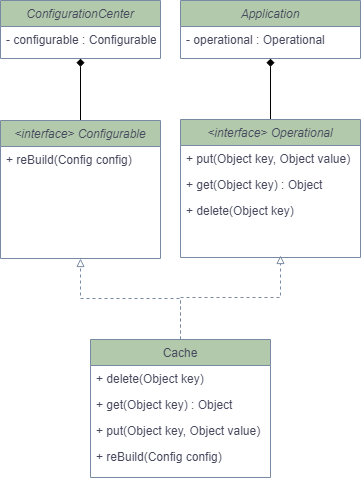

The diagram above was exported from draw.io. Its source (the exported page's mxGraphModel, read from the mxfile embedded in the PNG):
<mxGraphModel dx="1422" dy="762" grid="1" gridSize="10" guides="1" tooltips="1" connect="1" arrows="1" fold="1" page="1" pageScale="1" pageWidth="827" pageHeight="1169" math="0" shadow="0">
  <root>
    <mxCell id="WIyWlLk6GJQsqaUBKTNV-0" />
    <mxCell id="WIyWlLk6GJQsqaUBKTNV-1" parent="WIyWlLk6GJQsqaUBKTNV-0" />
    <mxCell id="gVAdeHlWEaN9bkKVqonc-5" style="edgeStyle=orthogonalEdgeStyle;rounded=0;orthogonalLoop=1;jettySize=auto;html=1;exitX=0.5;exitY=0;exitDx=0;exitDy=0;entryX=0.5;entryY=1;entryDx=0;entryDy=0;endArrow=diamond;endFill=1;" edge="1" parent="WIyWlLk6GJQsqaUBKTNV-1" source="zkfFHV4jXpPFQw0GAbJ--0" target="gVAdeHlWEaN9bkKVqonc-2">
      <mxGeometry relative="1" as="geometry" />
    </mxCell>
    <mxCell id="zkfFHV4jXpPFQw0GAbJ--0" value="&lt;interface&gt; Operational" style="swimlane;fontStyle=2;align=center;verticalAlign=top;childLayout=stackLayout;horizontal=1;startSize=26;horizontalStack=0;resizeParent=1;resizeLast=0;collapsible=1;marginBottom=0;rounded=0;shadow=0;strokeWidth=1;fillColor=#B2C9AB;strokeColor=#788AA3;fontColor=#46495D;" parent="WIyWlLk6GJQsqaUBKTNV-1" vertex="1">
      <mxGeometry x="220" y="197" width="180" height="138" as="geometry">
        <mxRectangle x="230" y="140" width="160" height="26" as="alternateBounds" />
      </mxGeometry>
    </mxCell>
    <mxCell id="zkfFHV4jXpPFQw0GAbJ--1" value="+ put(Object key, Object value)" style="text;align=left;verticalAlign=top;spacingLeft=4;spacingRight=4;overflow=hidden;rotatable=0;points=[[0,0.5],[1,0.5]];portConstraint=eastwest;fontColor=#46495D;" parent="zkfFHV4jXpPFQw0GAbJ--0" vertex="1">
      <mxGeometry y="26" width="180" height="26" as="geometry" />
    </mxCell>
    <mxCell id="zkfFHV4jXpPFQw0GAbJ--2" value="+ get(Object key) : Object" style="text;align=left;verticalAlign=top;spacingLeft=4;spacingRight=4;overflow=hidden;rotatable=0;points=[[0,0.5],[1,0.5]];portConstraint=eastwest;rounded=0;shadow=0;html=0;fontColor=#46495D;" parent="zkfFHV4jXpPFQw0GAbJ--0" vertex="1">
      <mxGeometry y="52" width="180" height="26" as="geometry" />
    </mxCell>
    <mxCell id="zkfFHV4jXpPFQw0GAbJ--3" value="+ delete(Object key)" style="text;align=left;verticalAlign=top;spacingLeft=4;spacingRight=4;overflow=hidden;rotatable=0;points=[[0,0.5],[1,0.5]];portConstraint=eastwest;rounded=0;shadow=0;html=0;fontColor=#46495D;" parent="zkfFHV4jXpPFQw0GAbJ--0" vertex="1">
      <mxGeometry y="78" width="180" height="26" as="geometry" />
    </mxCell>
    <mxCell id="gVAdeHlWEaN9bkKVqonc-4" style="edgeStyle=orthogonalEdgeStyle;rounded=0;orthogonalLoop=1;jettySize=auto;html=1;exitX=0.5;exitY=0;exitDx=0;exitDy=0;entryX=0.5;entryY=1;entryDx=0;entryDy=0;endArrow=diamond;endFill=1;" edge="1" parent="WIyWlLk6GJQsqaUBKTNV-1" source="E3VvemNTmLxEnhda_HVh-0" target="gVAdeHlWEaN9bkKVqonc-0">
      <mxGeometry relative="1" as="geometry" />
    </mxCell>
    <mxCell id="E3VvemNTmLxEnhda_HVh-0" value="&lt;interface&gt; Configurable" style="swimlane;fontStyle=2;align=center;verticalAlign=top;childLayout=stackLayout;horizontal=1;startSize=26;horizontalStack=0;resizeParent=1;resizeLast=0;collapsible=1;marginBottom=0;rounded=0;shadow=0;strokeWidth=1;fillColor=#B2C9AB;strokeColor=#788AA3;fontColor=#46495D;" parent="WIyWlLk6GJQsqaUBKTNV-1" vertex="1">
      <mxGeometry x="40" y="198" width="160" height="138" as="geometry">
        <mxRectangle x="230" y="140" width="160" height="26" as="alternateBounds" />
      </mxGeometry>
    </mxCell>
    <mxCell id="E3VvemNTmLxEnhda_HVh-5" value="+ reBuild(Config config)" style="text;align=left;verticalAlign=top;spacingLeft=4;spacingRight=4;overflow=hidden;rotatable=0;points=[[0,0.5],[1,0.5]];portConstraint=eastwest;fontColor=#46495D;" parent="E3VvemNTmLxEnhda_HVh-0" vertex="1">
      <mxGeometry y="26" width="160" height="26" as="geometry" />
    </mxCell>
    <mxCell id="E3VvemNTmLxEnhda_HVh-11" style="edgeStyle=orthogonalEdgeStyle;rounded=0;orthogonalLoop=1;jettySize=auto;html=1;exitX=0.5;exitY=0;exitDx=0;exitDy=0;entryX=0.5;entryY=1;entryDx=0;entryDy=0;endArrow=block;endFill=0;strokeColor=#788AA3;fontColor=#46495D;dashed=1;" parent="WIyWlLk6GJQsqaUBKTNV-1" source="zkfFHV4jXpPFQw0GAbJ--6" target="E3VvemNTmLxEnhda_HVh-0" edge="1">
      <mxGeometry relative="1" as="geometry">
        <Array as="points">
          <mxPoint x="220" y="376" />
          <mxPoint x="120" y="376" />
        </Array>
      </mxGeometry>
    </mxCell>
    <mxCell id="E3VvemNTmLxEnhda_HVh-19" style="edgeStyle=orthogonalEdgeStyle;rounded=0;orthogonalLoop=1;jettySize=auto;html=1;exitX=0.5;exitY=0;exitDx=0;exitDy=0;endArrow=block;endFill=0;strokeColor=#788AA3;fontColor=#46495D;dashed=1;" parent="WIyWlLk6GJQsqaUBKTNV-1" source="zkfFHV4jXpPFQw0GAbJ--6" edge="1">
      <mxGeometry relative="1" as="geometry">
        <mxPoint x="320" y="333" as="targetPoint" />
      </mxGeometry>
    </mxCell>
    <mxCell id="zkfFHV4jXpPFQw0GAbJ--6" value="Cache" style="swimlane;fontStyle=0;align=center;verticalAlign=top;childLayout=stackLayout;horizontal=1;startSize=26;horizontalStack=0;resizeParent=1;resizeLast=0;collapsible=1;marginBottom=0;rounded=0;shadow=0;strokeWidth=1;fillColor=#B2C9AB;strokeColor=#788AA3;fontColor=#46495D;" parent="WIyWlLk6GJQsqaUBKTNV-1" vertex="1">
      <mxGeometry x="130" y="417" width="180" height="138" as="geometry">
        <mxRectangle x="130" y="380" width="160" height="26" as="alternateBounds" />
      </mxGeometry>
    </mxCell>
    <mxCell id="E3VvemNTmLxEnhda_HVh-8" value="+ delete(Object key)" style="text;align=left;verticalAlign=top;spacingLeft=4;spacingRight=4;overflow=hidden;rotatable=0;points=[[0,0.5],[1,0.5]];portConstraint=eastwest;rounded=0;shadow=0;html=0;fontColor=#46495D;" parent="zkfFHV4jXpPFQw0GAbJ--6" vertex="1">
      <mxGeometry y="26" width="180" height="26" as="geometry" />
    </mxCell>
    <mxCell id="E3VvemNTmLxEnhda_HVh-7" value="+ get(Object key) : Object" style="text;align=left;verticalAlign=top;spacingLeft=4;spacingRight=4;overflow=hidden;rotatable=0;points=[[0,0.5],[1,0.5]];portConstraint=eastwest;rounded=0;shadow=0;html=0;fontColor=#46495D;" parent="zkfFHV4jXpPFQw0GAbJ--6" vertex="1">
      <mxGeometry y="52" width="180" height="26" as="geometry" />
    </mxCell>
    <mxCell id="E3VvemNTmLxEnhda_HVh-6" value="+ put(Object key, Object value)" style="text;align=left;verticalAlign=top;spacingLeft=4;spacingRight=4;overflow=hidden;rotatable=0;points=[[0,0.5],[1,0.5]];portConstraint=eastwest;fontColor=#46495D;" parent="zkfFHV4jXpPFQw0GAbJ--6" vertex="1">
      <mxGeometry y="78" width="180" height="26" as="geometry" />
    </mxCell>
    <mxCell id="E3VvemNTmLxEnhda_HVh-9" value="+ reBuild(Config config)" style="text;align=left;verticalAlign=top;spacingLeft=4;spacingRight=4;overflow=hidden;rotatable=0;points=[[0,0.5],[1,0.5]];portConstraint=eastwest;fontColor=#46495D;" parent="zkfFHV4jXpPFQw0GAbJ--6" vertex="1">
      <mxGeometry y="104" width="180" height="26" as="geometry" />
    </mxCell>
    <mxCell id="gVAdeHlWEaN9bkKVqonc-0" value="ConfigurationCenter" style="swimlane;fontStyle=2;align=center;verticalAlign=top;childLayout=stackLayout;horizontal=1;startSize=26;horizontalStack=0;resizeParent=1;resizeLast=0;collapsible=1;marginBottom=0;rounded=0;shadow=0;strokeWidth=1;fillColor=#B2C9AB;strokeColor=#788AA3;fontColor=#46495D;" vertex="1" parent="WIyWlLk6GJQsqaUBKTNV-1">
      <mxGeometry x="40" y="78" width="160" height="58" as="geometry">
        <mxRectangle x="230" y="140" width="160" height="26" as="alternateBounds" />
      </mxGeometry>
    </mxCell>
    <mxCell id="gVAdeHlWEaN9bkKVqonc-1" value="- configurable : Configurable" style="text;align=left;verticalAlign=top;spacingLeft=4;spacingRight=4;overflow=hidden;rotatable=0;points=[[0,0.5],[1,0.5]];portConstraint=eastwest;fontColor=#46495D;" vertex="1" parent="gVAdeHlWEaN9bkKVqonc-0">
      <mxGeometry y="26" width="160" height="26" as="geometry" />
    </mxCell>
    <mxCell id="gVAdeHlWEaN9bkKVqonc-2" value="Application" style="swimlane;fontStyle=2;align=center;verticalAlign=top;childLayout=stackLayout;horizontal=1;startSize=26;horizontalStack=0;resizeParent=1;resizeLast=0;collapsible=1;marginBottom=0;rounded=0;shadow=0;strokeWidth=1;fillColor=#B2C9AB;strokeColor=#788AA3;fontColor=#46495D;" vertex="1" parent="WIyWlLk6GJQsqaUBKTNV-1">
      <mxGeometry x="220" y="78" width="180" height="58" as="geometry">
        <mxRectangle x="230" y="140" width="160" height="26" as="alternateBounds" />
      </mxGeometry>
    </mxCell>
    <mxCell id="gVAdeHlWEaN9bkKVqonc-3" value="- operational : Operational" style="text;align=left;verticalAlign=top;spacingLeft=4;spacingRight=4;overflow=hidden;rotatable=0;points=[[0,0.5],[1,0.5]];portConstraint=eastwest;fontColor=#46495D;" vertex="1" parent="gVAdeHlWEaN9bkKVqonc-2">
      <mxGeometry y="26" width="180" height="26" as="geometry" />
    </mxCell>
  </root>
</mxGraphModel>